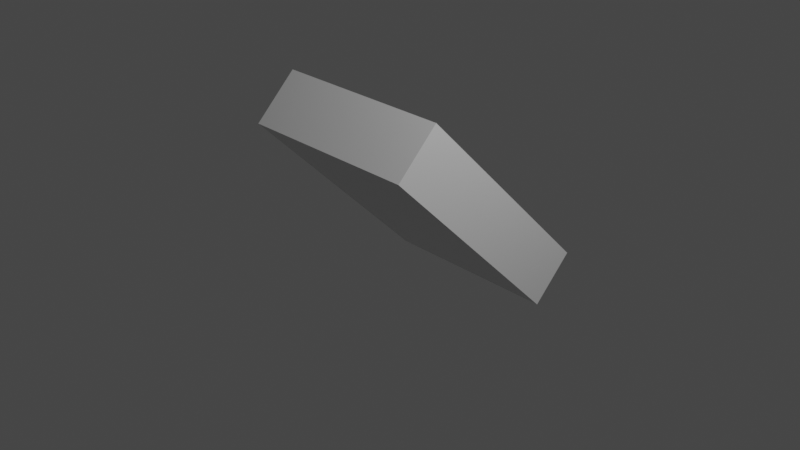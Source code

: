 # Source: belt.blend  (saved by Blender 3.2.14; exported with 4.5.12 LTS)
import bpy
from mathutils import Matrix  # noqa: F401  (used for matrix-valued properties, if any)

bpy.ops.wm.read_factory_settings(use_empty=True)
scene = bpy.context.scene
scene.name = 'Scene'

# ---- collections
col_collection = bpy.data.collections.new('Collection'); scene.collection.children.link(col_collection)

# ---- materials (node trees are filled in below, after node groups)
mat_material = bpy.data.materials.new('Material')
mat_material.alpha_threshold = 0.0
mat_material.use_transparent_shadow = False
mat_material.line_color = (0.0, 0.0, 0.0, 1.0)

# ---- material node trees
mat_material.use_nodes = True; mat_material.node_tree.nodes.clear()
_N = mat_material.node_tree.nodes; _L = mat_material.node_tree.links
n0 = _N.new('ShaderNodeOutputMaterial'); n0.name = 'Material Output'; n0.location = (300, 300)
n1 = _N.new('ShaderNodeBsdfPrincipled'); n1.name = 'Principled BSDF'; n1.location = (10, 300)
n1.distribution = 'GGX'
n1.subsurface_method = 'BURLEY'
n1.inputs[2].default_value = 0.4
n1.inputs[3].default_value = 1.45
n1.inputs[27].default_value = (0.0, 0.0, 0.0, 1.0)
n1.inputs[28].default_value = 1.0
_L.new(n1.outputs[0], n0.inputs[0])
n0.is_active_output = True

# ---- world
world_world = bpy.data.worlds.new('World'); scene.world = world_world
world_world.use_nodes = True; world_world.node_tree.nodes.clear()
_N = world_world.node_tree.nodes; _L = world_world.node_tree.links
n0 = _N.new('ShaderNodeOutputWorld'); n0.name = 'World Output'; n0.location = (300, 300)
n1 = _N.new('ShaderNodeBackground'); n1.name = 'Background'; n1.location = (10, 300)
n1.inputs[0].default_value = (0.05088, 0.05088, 0.05088, 1.0)
_L.new(n1.outputs[0], n0.inputs[0])
n0.is_active_output = True
world_world.color = (0.05088, 0.05088, 0.05088)
world_world.use_sun_shadow = False
world_world.sun_shadow_jitter_overblur = 0.0

# ---- cameras
cam_camera = bpy.data.cameras.new('Camera')
cam_camera.clip_end = 100.0
cam_camera.ortho_scale = 7.314

# ---- lights
light_light = bpy.data.lights.new('Light', 'POINT')
light_light.transmission_factor = 0.0
light_light.energy = 1000.0
light_light.shadow_soft_size = 0.1
light_light.shadow_maximum_resolution = 0.006
light_light.use_absolute_resolution = True

# ---- meshes
me_cube = bpy.data.meshes.new('Cube')
me_cube.from_pydata([(1.0, 1.0, 1.0), (1.0, 1.0, -1.0), (1.0, -1.0, 1.0), (1.0, -1.0, -1.0), (-1.0, 1.0, 1.0), (-1.0, 1.0, -1.0), (-1.0, -1.0, 1.0), (-1.0, -1.0, -1.0)], [], [(0, 4, 6, 2), (3, 2, 6, 7), (7, 6, 4, 5), (5, 1, 3, 7), (1, 0, 2, 3), (5, 4, 0, 1)])
_uv = me_cube.uv_layers.new(name='UVMap')
_uv.uv.foreach_set('vector', [0.0, 0.0, 1.0, 0.0, 1.0, 1.0, 0.0, 1.0, 0.625, 0.0, 0.375, 0.0, 0.375, 1.0, 0.625, 1.0, 0.625, 0.0, 0.375, 0.0, 0.375, 1.0, 0.625, 1.0, 0.0, 0.0, 1.0, 0.0, 1.0, 1.0, 0.0, 1.0, 0.625, 0.0, 0.375, 0.0, 0.375, 1.0, 0.625, 1.0, 0.625, 0.0, 0.375, 0.0, 0.375, 1.0, 0.625, 1.0])
me_cube.materials.append(mat_material)
me_cube.use_remesh_preserve_volume = False
me_cube.use_remesh_preserve_attributes = False
me_cube.use_mirror_vertex_groups = False
me_cube.update()

# ---- objects
ob_cube = bpy.data.objects.new('Cube', me_cube)
ob_light = bpy.data.objects.new('Light', light_light)
ob_camera = bpy.data.objects.new('Camera', cam_camera)

# ---- transforms, parenting, visibility, modifiers, constraints
ob_cube.location = (0.0, 0.275, 0.225)
ob_cube.rotation_mode = 'YXZ'
ob_cube.rotation_euler = (-0.7854, -0.0, -0.0)
ob_cube.scale = (1.001, 1.415, 0.3187)
ob_cube.lock_rotations_4d = False
ob_cube.empty_display_type = 'ARROWS'
ob_cube.lineart.crease_threshold = 0.0
ob_light.location = (4.076, 1.005, 5.904)
ob_light.rotation_euler = (0.6503, 0.05522, 1.866)
ob_light.lock_rotations_4d = False
ob_light.empty_display_type = 'ARROWS'
ob_light.color = (0.0, 0.0, 0.0, 0.0)
ob_light.lineart.crease_threshold = 0.0
ob_camera.location = (7.359, -6.926, 4.958)
ob_camera.rotation_euler = (1.109, 0.0, 0.8149)
ob_camera.lock_rotations_4d = False
ob_camera.empty_display_type = 'ARROWS'
ob_camera.color = (0.0, 0.0, 0.0, 0.0)
ob_camera.display_type = 'WIRE'
ob_camera.lineart.crease_threshold = 0.0

# ---- collection membership
col_collection.objects.link(ob_cube)
col_collection.objects.link(ob_light)
col_collection.objects.link(ob_camera)

# ---- scene / render settings (as saved in the file)
scene.camera = ob_camera
scene.frame_start = 1; scene.frame_end = 250; scene.frame_set(1)
scene.render.engine = 'BLENDER_EEVEE_NEXT'
scene.cycles.use_denoising = False
scene.cycles.samples = 128
scene.cycles.sampling_pattern = 'TABULATED_SOBOL'
scene.cycles.use_adaptive_sampling = False
scene.cycles.use_light_tree = False
scene.view_settings.view_transform = 'Filmic'
bpy.context.view_layer.update()
